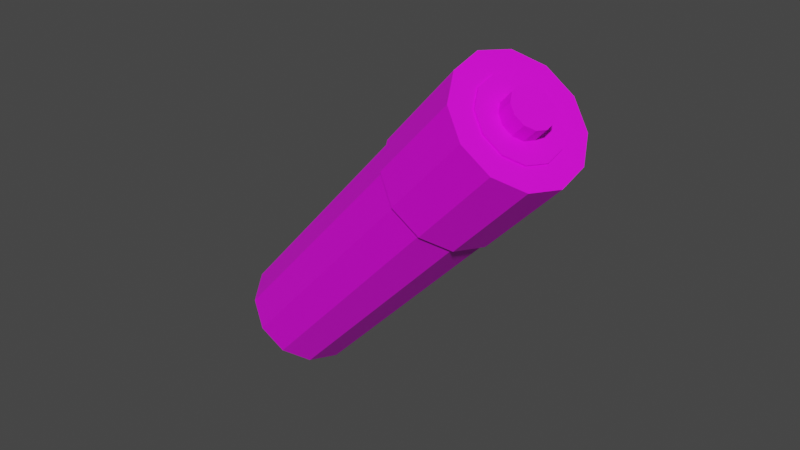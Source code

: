 # Source: battery.blend  (saved by Blender 2.82.7; exported with 4.5.12 LTS)
import bpy
from mathutils import Matrix  # noqa: F401  (used for matrix-valued properties, if any)

bpy.ops.wm.read_factory_settings(use_empty=True)
scene = bpy.context.scene
scene.name = 'Scene'

# ---- collections
col_collection = bpy.data.collections.new('Collection'); scene.collection.children.link(col_collection)

# ---- images (referenced by path relative to the original .blend; pixels are not part of the script)
import os
ASSET_DIR = os.environ.get("B2B_ASSET_DIR", "")  # directory of the original .blend (textures are referenced by path, not embedded)
HERE = os.path.dirname(os.path.abspath(__file__))  # packed textures are extracted next to this script under _unpacked/

def load_image(name, relpath, width, height, colorspace="sRGB"):
    """Load a texture the original file referenced (path relative to the .blend, or extracted next to this script)."""
    p = next((c for c in (os.path.join(HERE, relpath), os.path.join(ASSET_DIR, relpath)) if relpath and os.path.exists(c)), "")
    if p:
        img = bpy.data.images.load(p, check_existing=True)
        img.name = name
    else:  # same state as the original file: an image datablock whose file is absent (Cycles renders it pink)
        img = bpy.data.images.new(name, width, height)
        img.source = "FILE"
        img.filepath = "//" + (relpath or name)
    img.colorspace_settings.name = colorspace
    return img
img_palatte_png = load_image('palatte.png', 'palatte.png', 1024, 1024, 'sRGB')

# ---- materials (node trees are filled in below, after node groups)
mat_material_001 = bpy.data.materials.new('Material.001')
mat_material_001.use_transparent_shadow = False

# ---- material node trees
mat_material_001.use_nodes = True; mat_material_001.node_tree.nodes.clear()
_N = mat_material_001.node_tree.nodes; _L = mat_material_001.node_tree.links
n0 = _N.new('ShaderNodeOutputMaterial'); n0.name = 'Material Output'; n0.location = (300, 300)
n1 = _N.new('ShaderNodeBsdfPrincipled'); n1.name = 'Principled BSDF'; n1.location = (10, 300)
n1.distribution = 'GGX'
n1.subsurface_method = 'BURLEY'
n1.inputs[3].default_value = 1.45
n1.inputs[27].default_value = (0.0, 0.0, 0.0, 1.0)
n1.inputs[28].default_value = 1.0
n2 = _N.new('ShaderNodeTexImage'); n2.name = 'Image Texture'; n2.location = (-524, 46)
n2.image = img_palatte_png
n2.interpolation = 'Closest'
_L.new(n1.outputs[0], n0.inputs[0])
_L.new(n2.outputs[0], n1.inputs[0])
n0.is_active_output = True

# ---- world
world_world = bpy.data.worlds.new('World'); scene.world = world_world
world_world.use_nodes = True; world_world.node_tree.nodes.clear()
_N = world_world.node_tree.nodes; _L = world_world.node_tree.links
n0 = _N.new('ShaderNodeOutputWorld'); n0.name = 'World Output'; n0.location = (300, 300)
n1 = _N.new('ShaderNodeBackground'); n1.name = 'Background'; n1.location = (10, 300)
n1.inputs[0].default_value = (0.05088, 0.05088, 0.05088, 1.0)
_L.new(n1.outputs[0], n0.inputs[0])
n0.is_active_output = True
world_world.color = (0.05088, 0.05088, 0.05088)
world_world.use_sun_shadow = False
world_world.sun_shadow_jitter_overblur = 0.0

# ---- meshes
me_cylinder = bpy.data.meshes.new('Cylinder')
me_cylinder.from_pydata([(2.683e-09, 0.02682, -0.0729), (3.723e-09, 0.01336, 0.07026), (0.01341, 0.02323, -0.0729), (0.006679, 0.01157, 0.07026), (0.02323, 0.01341, -0.0729), (0.01157, 0.006679, 0.07026), (0.02682, -4.846e-09, -0.0729), (0.01336, -8.585e-09, 0.07026), (0.02323, -0.01341, -0.0729), (0.01157, -0.006679, 0.07026), (0.01341, -0.02323, -0.0729), (0.006679, -0.01157, 0.07026), (6.689e-09, -0.02682, -0.0729), (6.478e-09, -0.01336, 0.07026), (-0.01341, -0.02323, -0.0729), (-0.006679, -0.01157, 0.07026), (-0.02323, -0.01341, -0.0729), (-0.01157, -0.006679, 0.07026), (-0.02682, -1.311e-08, -0.0729), (-0.01336, -9.372e-09, 0.07026), (-0.02323, 0.01341, -0.0729), (-0.01157, 0.006679, 0.07026), (-0.01341, 0.02323, -0.0729), (-0.006679, 0.01157, 0.07026), (1.033e-09, 0.04019, -0.0729), (0.0201, 0.03481, -0.0729), (1.033e-09, 0.04019, 0.07026), (0.03481, 0.0201, -0.0729), (0.04019, -3.087e-10, -0.0729), (0.03481, -0.0201, -0.0729), (0.0201, -0.03481, -0.0729), (7.102e-09, -0.04019, -0.0729), (-0.0201, -0.03481, -0.0729), (-0.0201, -0.03481, 0.07026), (-0.03481, -0.0201, -0.0729), (-0.04019, -1.724e-08, -0.0729), (-0.03481, 0.0201, -0.0729), (-0.0201, 0.03481, -0.0729), (7.102e-09, -0.04019, 0.03172), (-0.03481, -0.0201, 0.03172), (-0.04019, -1.724e-08, 0.03172), (0.0201, 0.03481, 0.07026), (1.033e-09, 0.04019, 0.03172), (0.0201, -0.03481, 0.07026), (-0.04019, -1.724e-08, 0.07026), (0.03481, 0.0201, 0.03172), (0.03481, -0.0201, 0.03172), (-0.0201, -0.03481, 0.03172), (-0.0201, 0.03481, 0.03172), (0.03481, 0.0201, 0.07026), (0.04019, -3.087e-10, 0.07026), (0.03481, -0.0201, 0.07026), (7.102e-09, -0.04019, 0.07026), (-0.03481, -0.0201, 0.07026), (-0.03481, 0.0201, 0.07026), (-0.0201, 0.03481, 0.07026), (0.0201, 0.03481, 0.03172), (0.04019, -3.087e-10, 0.03172), (0.0201, -0.03481, 0.03172), (-0.03481, 0.0201, 0.03172), (0.02085, 0.03611, 0.07026), (8.402e-10, 0.0417, 0.07026), (8.402e-10, 0.0417, 0.03172), (0.03611, 0.02085, 0.07026), (0.0417, 1.953e-10, 0.07026), (0.03611, -0.02085, 0.07026), (0.02085, -0.03611, 0.07026), (7.146e-09, -0.0417, 0.07026), (-0.02085, -0.03611, 0.07026), (-0.03611, -0.02085, 0.07026), (-0.0417, -1.77e-08, 0.07026), (-0.03611, 0.02085, 0.07026), (-0.02085, 0.03611, 0.07026), (0.02085, 0.03611, 0.03172), (0.03611, 0.02085, 0.03172), (0.0417, 1.953e-10, 0.03172), (0.03611, -0.02085, 0.03172), (0.02085, -0.03611, 0.03172), (7.146e-09, -0.0417, 0.03172), (-0.02085, -0.03611, 0.03172), (-0.03611, -0.02085, 0.03172), (-0.0417, -1.77e-08, 0.03172), (-0.03611, 0.02085, 0.03172), (-0.02085, 0.03611, 0.03172), (0.01341, 0.02323, 0.07026), (2.477e-09, 0.02682, 0.07026), (0.02323, 0.01341, 0.07026), (0.02682, -4.846e-09, 0.07026), (0.02323, -0.01341, 0.07026), (0.01341, -0.02323, 0.07026), (7.102e-09, -0.02682, 0.07026), (-0.01341, -0.02323, 0.07026), (-0.02323, -0.01341, 0.07026), (-0.02682, -1.332e-08, 0.07026), (-0.02323, 0.01341, 0.07026), (-0.01341, 0.02323, 0.07026), (0.006679, 0.01157, 0.07667), (4.443e-09, 0.01336, 0.07667), (0.01157, 0.006679, 0.07667), (0.01336, -8.585e-09, 0.07667), (0.01157, -0.006679, 0.07667), (0.006679, -0.01157, 0.07667), (7.199e-09, -0.01336, 0.07667), (-0.006679, -0.01157, 0.07667), (-0.01157, -0.006679, 0.07667), (-0.01336, -9.372e-09, 0.07667), (-0.01157, 0.006679, 0.07667), (-0.006679, 0.01157, 0.07667), (2.683e-09, 0.02682, -0.0729), (0.01341, 0.02323, -0.0729), (0.02323, 0.01341, -0.0729), (0.02682, -4.846e-09, -0.0729), (0.02323, -0.01341, -0.0729), (0.01341, -0.02323, -0.0729), (6.689e-09, -0.02682, -0.0729), (-0.01341, -0.02323, -0.0729), (-0.02323, -0.01341, -0.0729), (-0.02682, -1.311e-08, -0.0729), (-0.02323, 0.01341, -0.0729), (-0.01341, 0.02323, -0.0729), (2.683e-09, 0.02682, -0.0729), (0.01341, 0.02323, -0.0729), (0.02323, 0.01341, -0.0729), (0.02682, -4.846e-09, -0.0729), (0.02323, -0.01341, -0.0729), (0.01341, -0.02323, -0.0729), (6.689e-09, -0.02682, -0.0729), (-0.01341, -0.02323, -0.0729), (-0.02323, -0.01341, -0.0729), (-0.02682, -1.311e-08, -0.0729), (-0.02323, 0.01341, -0.0729), (-0.01341, 0.02323, -0.0729), (2.752e-09, 0.02682, -0.07376), (0.01341, 0.02323, -0.07376), (0.02323, 0.01341, -0.07376), (0.02682, -4.846e-09, -0.07376), (0.02323, -0.01341, -0.07376), (0.01341, -0.02323, -0.07376), (6.759e-09, -0.02682, -0.07376), (-0.01341, -0.02323, -0.07376), (-0.02323, -0.01341, -0.07376), (-0.02682, -1.311e-08, -0.07376), (-0.02323, 0.01341, -0.07376), (-0.01341, 0.02323, -0.07376), (0.01341, 0.02323, 0.07088), (2.477e-09, 0.02682, 0.07088), (0.02323, 0.01341, 0.07088), (0.02682, -4.846e-09, 0.07088), (0.02323, -0.01341, 0.07088), (0.01341, -0.02323, 0.07088), (7.102e-09, -0.02682, 0.07088), (-0.01341, -0.02323, 0.07088), (-0.02323, -0.01341, 0.07088), (-0.02682, -1.332e-08, 0.07088), (-0.02323, 0.01341, 0.07088), (-0.01341, 0.02323, 0.07088), (0.006679, 0.01157, 0.07088), (3.723e-09, 0.01336, 0.07088), (0.01157, 0.006679, 0.07088), (0.01336, -8.585e-09, 0.07088), (0.01157, -0.006679, 0.07088), (0.006679, -0.01157, 0.07088), (6.478e-09, -0.01336, 0.07088), (-0.006679, -0.01157, 0.07088), (-0.01157, -0.006679, 0.07088), (-0.01336, -9.372e-09, 0.07088), (-0.01157, 0.006679, 0.07088), (-0.006679, 0.01157, 0.07088)], [], [(3, 1, 97, 96), (4, 6, 111, 110), (2, 0, 24, 25), (85, 84, 41, 26), (4, 2, 25, 27), (84, 86, 49, 41), (6, 4, 27, 28), (86, 87, 50, 49), (8, 6, 28, 29), (87, 88, 51, 50), (10, 8, 29, 30), (88, 89, 43, 51), (12, 10, 30, 31), (89, 90, 52, 43), (14, 12, 31, 32), (90, 91, 33, 52), (16, 14, 32, 34), (91, 92, 53, 33), (18, 16, 34, 35), (92, 93, 44, 53), (20, 18, 35, 36), (93, 94, 54, 44), (22, 20, 36, 37), (94, 95, 55, 54), (0, 22, 37, 24), (95, 85, 26, 55), (37, 48, 42, 24), (36, 59, 48, 37), (35, 40, 59, 36), (34, 39, 40, 35), (32, 47, 39, 34), (31, 38, 47, 32), (30, 58, 38, 31), (29, 46, 58, 30), (28, 57, 46, 29), (27, 45, 57, 28), (25, 56, 45, 27), (24, 42, 56, 25), (50, 51, 65, 64), (59, 40, 81, 82), (54, 55, 72, 71), (57, 45, 74, 75), (49, 50, 64, 63), (48, 59, 82, 83), (44, 54, 71, 70), (46, 57, 75, 76), (41, 49, 63, 60), (42, 48, 83, 62), (53, 44, 70, 69), (58, 46, 76, 77), (62, 61, 60, 73), (73, 60, 63, 74), (74, 63, 64, 75), (75, 64, 65, 76), (76, 65, 66, 77), (77, 66, 67, 78), (78, 67, 68, 79), (79, 68, 69, 80), (80, 69, 70, 81), (81, 70, 71, 82), (82, 71, 72, 83), (83, 72, 61, 62), (45, 56, 73, 74), (55, 26, 61, 72), (40, 39, 80, 81), (51, 43, 66, 65), (56, 42, 62, 73), (39, 47, 79, 80), (43, 52, 67, 66), (47, 38, 78, 79), (52, 33, 68, 67), (26, 41, 60, 61), (38, 58, 77, 78), (33, 53, 69, 68), (19, 21, 166, 165), (93, 92, 152, 153), (3, 5, 158, 156), (17, 19, 165, 164), (89, 88, 148, 149), (1, 3, 156, 157), (84, 85, 145, 144), (85, 95, 155, 145), (15, 17, 164, 163), (92, 91, 151, 152), (13, 15, 163, 162), (88, 87, 147, 148), (96, 97, 107, 106, 105, 104, 103, 102, 101, 100, 99, 98), (17, 15, 103, 104), (11, 9, 100, 101), (1, 23, 107, 97), (5, 3, 96, 98), (19, 17, 104, 105), (13, 11, 101, 102), (7, 5, 98, 99), (21, 19, 105, 106), (15, 13, 102, 103), (9, 7, 99, 100), (23, 21, 106, 107), (110, 111, 123, 122), (18, 20, 118, 117), (8, 10, 113, 112), (22, 0, 108, 119), (12, 14, 115, 114), (2, 4, 110, 109), (16, 18, 117, 116), (6, 8, 112, 111), (20, 22, 119, 118), (10, 12, 114, 113), (0, 2, 109, 108), (14, 16, 116, 115), (122, 123, 135, 134), (117, 118, 130, 129), (114, 115, 127, 126), (111, 112, 124, 123), (118, 119, 131, 130), (108, 109, 121, 120), (115, 116, 128, 127), (112, 113, 125, 124), (119, 108, 120, 131), (109, 110, 122, 121), (116, 117, 129, 128), (113, 114, 126, 125), (132, 133, 134, 135, 136, 137, 138, 139, 140, 141, 142, 143), (129, 130, 142, 141), (126, 127, 139, 138), (123, 124, 136, 135), (130, 131, 143, 142), (120, 121, 133, 132), (127, 128, 140, 139), (124, 125, 137, 136), (131, 120, 132, 143), (121, 122, 134, 133), (128, 129, 141, 140), (125, 126, 138, 137), (157, 156, 144, 145), (156, 158, 146, 144), (158, 159, 147, 146), (159, 160, 148, 147), (160, 161, 149, 148), (161, 162, 150, 149), (162, 163, 151, 150), (163, 164, 152, 151), (164, 165, 153, 152), (165, 166, 154, 153), (166, 167, 155, 154), (167, 157, 145, 155), (86, 84, 144, 146), (5, 7, 159, 158), (90, 89, 149, 150), (21, 23, 167, 166), (7, 9, 160, 159), (94, 93, 153, 154), (23, 1, 157, 167), (87, 86, 146, 147), (9, 11, 161, 160), (91, 90, 150, 151), (11, 13, 162, 161), (95, 94, 154, 155)])
_uv = me_cylinder.uv_layers.new(name='UVMap')
_uv.uv.foreach_set('vector', [0.05214, 0.04729, 0.05214, 0.04729, 0.05214, 0.04729, 0.05214, 0.04729, 0.8224, 0.9406, 0.8224, 0.9406, 0.8224, 0.9406, 0.8224, 0.9406, 0.8224, 0.9406, 0.8224, 0.9406, 0.8224, 0.9406, 0.8224, 0.9406, 0.3154, 0.5542, 0.3154, 0.5542, 0.3154, 0.5542, 0.3154, 0.5542, 0.8224, 0.9406, 0.8224, 0.9406, 0.8224, 0.9406, 0.8224, 0.9406, 0.3154, 0.5542, 0.3154, 0.5542, 0.3154, 0.5542, 0.3154, 0.5542, 0.8224, 0.9406, 0.8224, 0.9406, 0.8224, 0.9406, 0.8224, 0.9406, 0.3154, 0.5542, 0.3154, 0.5542, 0.3154, 0.5542, 0.3154, 0.5542, 0.8224, 0.9406, 0.8224, 0.9406, 0.8224, 0.9406, 0.8224, 0.9406, 0.3154, 0.5542, 0.3154, 0.5542, 0.3154, 0.5542, 0.3154, 0.5542, 0.8224, 0.9406, 0.8224, 0.9406, 0.8224, 0.9406, 0.8224, 0.9406, 0.3154, 0.5542, 0.3154, 0.5542, 0.3154, 0.5542, 0.3154, 0.5542, 0.8224, 0.9406, 0.8224, 0.9406, 0.8224, 0.9406, 0.8224, 0.9406, 0.3154, 0.5542, 0.3154, 0.5542, 0.3154, 0.5542, 0.3154, 0.5542, 0.8224, 0.9406, 0.8224, 0.9406, 0.8224, 0.9406, 0.8224, 0.9406, 0.3154, 0.5542, 0.3154, 0.5542, 0.3154, 0.5542, 0.3154, 0.5542, 0.8224, 0.9406, 0.8224, 0.9406, 0.8224, 0.9406, 0.8224, 0.9406, 0.3154, 0.5542, 0.3154, 0.5542, 0.3154, 0.5542, 0.3154, 0.5542, 0.8224, 0.9406, 0.8224, 0.9406, 0.8224, 0.9406, 0.8224, 0.9406, 0.3154, 0.5542, 0.3154, 0.5542, 0.3154, 0.5542, 0.3154, 0.5542, 0.8224, 0.9406, 0.8224, 0.9406, 0.8224, 0.9406, 0.8224, 0.9406, 0.3154, 0.5542, 0.3154, 0.5542, 0.3154, 0.5542, 0.3154, 0.5542, 0.8224, 0.9406, 0.8224, 0.9406, 0.8224, 0.9406, 0.8224, 0.9406, 0.3154, 0.5542, 0.3154, 0.5542, 0.3154, 0.5542, 0.3154, 0.5542, 0.8224, 0.9406, 0.8224, 0.9406, 0.8224, 0.9406, 0.8224, 0.9406, 0.3154, 0.5542, 0.3154, 0.5542, 0.3154, 0.5542, 0.3154, 0.5542, 0.8224, 0.9406, 0.8224, 0.9406, 0.8224, 0.9406, 0.8224, 0.9406, 0.8224, 0.9406, 0.8224, 0.9406, 0.8224, 0.9406, 0.8224, 0.9406, 0.8224, 0.9406, 0.8224, 0.9406, 0.8224, 0.9406, 0.8224, 0.9406, 0.8224, 0.9406, 0.8224, 0.9406, 0.8224, 0.9406, 0.8224, 0.9406, 0.8224, 0.9406, 0.8224, 0.9406, 0.8224, 0.9406, 0.8224, 0.9406, 0.8224, 0.9406, 0.8224, 0.9406, 0.8224, 0.9406, 0.8224, 0.9406, 0.8224, 0.9406, 0.8224, 0.9406, 0.8224, 0.9406, 0.8224, 0.9406, 0.8224, 0.9406, 0.8224, 0.9406, 0.8224, 0.9406, 0.8224, 0.9406, 0.8224, 0.9406, 0.8224, 0.9406, 0.8224, 0.9406, 0.8224, 0.9406, 0.8224, 0.9406, 0.8224, 0.9406, 0.8224, 0.9406, 0.8224, 0.9406, 0.8224, 0.9406, 0.8224, 0.9406, 0.8224, 0.9406, 0.8224, 0.9406, 0.8224, 0.9406, 0.8224, 0.9406, 0.8224, 0.9406, 0.8224, 0.9406, 0.3154, 0.5542, 0.3154, 0.5542, 0.3154, 0.5542, 0.3154, 0.5542, 0.3154, 0.5542, 0.3154, 0.5542, 0.3154, 0.5542, 0.3154, 0.5542, 0.3154, 0.5542, 0.3154, 0.5542, 0.3154, 0.5542, 0.3154, 0.5542, 0.3154, 0.5542, 0.3154, 0.5542, 0.3154, 0.5542, 0.3154, 0.5542, 0.3154, 0.5542, 0.3154, 0.5542, 0.3154, 0.5542, 0.3154, 0.5542, 0.3154, 0.5542, 0.3154, 0.5542, 0.3154, 0.5542, 0.3154, 0.5542, 0.3154, 0.5542, 0.3154, 0.5542, 0.3154, 0.5542, 0.3154, 0.5542, 0.3154, 0.5542, 0.3154, 0.5542, 0.3154, 0.5542, 0.3154, 0.5542, 0.3154, 0.5542, 0.3154, 0.5542, 0.3154, 0.5542, 0.3154, 0.5542, 0.3154, 0.5542, 0.3154, 0.5542, 0.3154, 0.5542, 0.3154, 0.5542, 0.3154, 0.5542, 0.3154, 0.5542, 0.3154, 0.5542, 0.3154, 0.5542, 0.3154, 0.5542, 0.3154, 0.5542, 0.3154, 0.5542, 0.3154, 0.5542, 0.3154, 0.5542, 0.3154, 0.5542, 0.3154, 0.5542, 0.3154, 0.5542, 0.3154, 0.5542, 0.3154, 0.5542, 0.3154, 0.5542, 0.3154, 0.5542, 0.3154, 0.5542, 0.3154, 0.5542, 0.3154, 0.5542, 0.3154, 0.5542, 0.3154, 0.5542, 0.3154, 0.5542, 0.3154, 0.5542, 0.3154, 0.5542, 0.3154, 0.5542, 0.3154, 0.5542, 0.3154, 0.5542, 0.3154, 0.5542, 0.3154, 0.5542, 0.3154, 0.5542, 0.3154, 0.5542, 0.3154, 0.5542, 0.3154, 0.5542, 0.3154, 0.5542, 0.3154, 0.5542, 0.3154, 0.5542, 0.3154, 0.5542, 0.3154, 0.5542, 0.3154, 0.5542, 0.3154, 0.5542, 0.3154, 0.5542, 0.3154, 0.5542, 0.3154, 0.5542, 0.3154, 0.5542, 0.3154, 0.5542, 0.3154, 0.5542, 0.3154, 0.5542, 0.3154, 0.5542, 0.3154, 0.5542, 0.3154, 0.5542, 0.3154, 0.5542, 0.3154, 0.5542, 0.3154, 0.5542, 0.3154, 0.5542, 0.3154, 0.5542, 0.3154, 0.5542, 0.3154, 0.5542, 0.3154, 0.5542, 0.3154, 0.5542, 0.3154, 0.5542, 0.3154, 0.5542, 0.3154, 0.5542, 0.3154, 0.5542, 0.3154, 0.5542, 0.3154, 0.5542, 0.3154, 0.5542, 0.3154, 0.5542, 0.3154, 0.5542, 0.3154, 0.5542, 0.3154, 0.5542, 0.3154, 0.5542, 0.3154, 0.5542, 0.3154, 0.5542, 0.3154, 0.5542, 0.3154, 0.5542, 0.3154, 0.5542, 0.3154, 0.5542, 0.3154, 0.5542, 0.3154, 0.5542, 0.3154, 0.5542, 0.3154, 0.5542, 0.3154, 0.5542, 0.3154, 0.5542, 0.3154, 0.5542, 0.3154, 0.5542, 0.3154, 0.5542, 0.3154, 0.5542, 0.3154, 0.5542, 0.3154, 0.5542, 0.3154, 0.5542, 0.3154, 0.5542, 0.3154, 0.5542, 0.3154, 0.5542, 0.3154, 0.5542, 0.3154, 0.5542, 0.3154, 0.5542, 0.3154, 0.5542, 0.3154, 0.5542, 0.3154, 0.5542, 0.3154, 0.5542, 0.3154, 0.5542, 0.3154, 0.5542, 0.3154, 0.5542, 0.3154, 0.5542, 0.05214, 0.04729, 0.05214, 0.04729, 0.05214, 0.04729, 0.05214, 0.04729, 0.3154, 0.5542, 0.3154, 0.5542, 0.3154, 0.5542, 0.3154, 0.5542, 0.05214, 0.04729, 0.05214, 0.04729, 0.05214, 0.04729, 0.05214, 0.04729, 0.05214, 0.04729, 0.05214, 0.04729, 0.05214, 0.04729, 0.05214, 0.04729, 0.3154, 0.5542, 0.3154, 0.5542, 0.3154, 0.5542, 0.3154, 0.5542, 0.05214, 0.04729, 0.05214, 0.04729, 0.05214, 0.04729, 0.05214, 0.04729, 0.3154, 0.5542, 0.3154, 0.5542, 0.3154, 0.5542, 0.3154, 0.5542, 0.3154, 0.5542, 0.3154, 0.5542, 0.3154, 0.5542, 0.3154, 0.5542, 0.05214, 0.04729, 0.05214, 0.04729, 0.05214, 0.04729, 0.05214, 0.04729, 0.3154, 0.5542, 0.3154, 0.5542, 0.3154, 0.5542, 0.3154, 0.5542, 0.05214, 0.04729, 0.05214, 0.04729, 0.05214, 0.04729, 0.05214, 0.04729, 0.3154, 0.5542, 0.3154, 0.5542, 0.3154, 0.5542, 0.3154, 0.5542, 0.05214, 0.04729, 0.05214, 0.04729, 0.05214, 0.04729, 0.05214, 0.04729, 0.05214, 0.04729, 0.05214, 0.04729, 0.05214, 0.04729, 0.05214, 0.04729, 0.05214, 0.04729, 0.05214, 0.04729, 0.05214, 0.04729, 0.05214, 0.04729, 0.05214, 0.04729, 0.05214, 0.04729, 0.05214, 0.04729, 0.05214, 0.04729, 0.05214, 0.04729, 0.05214, 0.04729, 0.05214, 0.04729, 0.05214, 0.04729, 0.05214, 0.04729, 0.05214, 0.04729, 0.05214, 0.04729, 0.05214, 0.04729, 0.05214, 0.04729, 0.05214, 0.04729, 0.05214, 0.04729, 0.05214, 0.04729, 0.05214, 0.04729, 0.05214, 0.04729, 0.05214, 0.04729, 0.05214, 0.04729, 0.05214, 0.04729, 0.05214, 0.04729, 0.05214, 0.04729, 0.05214, 0.04729, 0.05214, 0.04729, 0.05214, 0.04729, 0.05214, 0.04729, 0.05214, 0.04729, 0.05214, 0.04729, 0.05214, 0.04729, 0.05214, 0.04729, 0.05214, 0.04729, 0.05214, 0.04729, 0.05214, 0.04729, 0.05214, 0.04729, 0.05214, 0.04729, 0.05214, 0.04729, 0.05214, 0.04729, 0.05214, 0.04729, 0.05214, 0.04729, 0.05214, 0.04729, 0.05214, 0.04729, 0.05214, 0.04729, 0.05214, 0.04729, 0.8224, 0.9406, 0.8224, 0.9406, 0.8224, 0.9406, 0.8224, 0.9406, 0.8224, 0.9406, 0.8224, 0.9406, 0.8224, 0.9406, 0.8224, 0.9406, 0.8224, 0.9406, 0.8224, 0.9406, 0.8224, 0.9406, 0.8224, 0.9406, 0.8224, 0.9406, 0.8224, 0.9406, 0.8224, 0.9406, 0.8224, 0.9406, 0.8224, 0.9406, 0.8224, 0.9406, 0.8224, 0.9406, 0.8224, 0.9406, 0.8224, 0.9406, 0.8224, 0.9406, 0.8224, 0.9406, 0.8224, 0.9406, 0.8224, 0.9406, 0.8224, 0.9406, 0.8224, 0.9406, 0.8224, 0.9406, 0.8224, 0.9406, 0.8224, 0.9406, 0.8224, 0.9406, 0.8224, 0.9406, 0.8224, 0.9406, 0.8224, 0.9406, 0.8224, 0.9406, 0.8224, 0.9406, 0.8224, 0.9406, 0.8224, 0.9406, 0.8224, 0.9406, 0.8224, 0.9406, 0.8224, 0.9406, 0.8224, 0.9406, 0.8224, 0.9406, 0.8224, 0.9406, 0.8224, 0.9406, 0.8224, 0.9406, 0.8224, 0.9406, 0.8224, 0.9406, 0.8224, 0.9406, 0.8224, 0.9406, 0.8224, 0.9406, 0.8224, 0.9406, 0.8224, 0.9406, 0.8224, 0.9406, 0.8224, 0.9406, 0.8224, 0.9406, 0.8224, 0.9406, 0.8224, 0.9406, 0.8224, 0.9406, 0.8224, 0.9406, 0.8224, 0.9406, 0.8224, 0.9406, 0.8224, 0.9406, 0.8224, 0.9406, 0.8224, 0.9406, 0.8224, 0.9406, 0.8224, 0.9406, 0.8224, 0.9406, 0.8224, 0.9406, 0.8224, 0.9406, 0.8224, 0.9406, 0.8224, 0.9406, 0.8224, 0.9406, 0.8224, 0.9406, 0.8224, 0.9406, 0.8224, 0.9406, 0.8224, 0.9406, 0.8224, 0.9406, 0.8224, 0.9406, 0.8224, 0.9406, 0.8224, 0.9406, 0.8224, 0.9406, 0.8224, 0.9406, 0.8224, 0.9406, 0.8224, 0.9406, 0.8224, 0.9406, 0.8224, 0.9406, 0.8224, 0.9406, 0.8224, 0.9406, 0.8224, 0.9406, 0.8224, 0.9406, 0.8224, 0.9406, 0.8224, 0.9406, 0.8224, 0.9406, 0.8224, 0.9406, 0.8224, 0.9406, 0.07675, 0.09405, 0.07675, 0.09405, 0.07675, 0.09405, 0.07675, 0.09405, 0.07675, 0.09405, 0.07675, 0.09405, 0.07675, 0.09405, 0.07675, 0.09405, 0.07675, 0.09405, 0.07675, 0.09405, 0.07675, 0.09405, 0.07675, 0.09405, 0.8224, 0.9406, 0.8224, 0.9406, 0.8224, 0.9406, 0.8224, 0.9406, 0.8224, 0.9406, 0.8224, 0.9406, 0.8224, 0.9406, 0.8224, 0.9406, 0.8224, 0.9406, 0.8224, 0.9406, 0.8224, 0.9406, 0.8224, 0.9406, 0.8224, 0.9406, 0.8224, 0.9406, 0.8224, 0.9406, 0.8224, 0.9406, 0.8224, 0.9406, 0.8224, 0.9406, 0.8224, 0.9406, 0.8224, 0.9406, 0.8224, 0.9406, 0.8224, 0.9406, 0.8224, 0.9406, 0.8224, 0.9406, 0.8224, 0.9406, 0.8224, 0.9406, 0.8224, 0.9406, 0.8224, 0.9406, 0.8224, 0.9406, 0.8224, 0.9406, 0.8224, 0.9406, 0.8224, 0.9406, 0.8224, 0.9406, 0.8224, 0.9406, 0.8224, 0.9406, 0.8224, 0.9406, 0.8224, 0.9406, 0.8224, 0.9406, 0.8224, 0.9406, 0.8224, 0.9406, 0.8224, 0.9406, 0.8224, 0.9406, 0.8224, 0.9406, 0.8224, 0.9406, 0.05214, 0.04729, 0.05214, 0.04729, 0.05214, 0.04729, 0.05214, 0.04729, 0.05214, 0.04729, 0.05214, 0.04729, 0.05214, 0.04729, 0.05214, 0.04729, 0.05214, 0.04729, 0.05214, 0.04729, 0.05214, 0.04729, 0.05214, 0.04729, 0.05214, 0.04729, 0.05214, 0.04729, 0.05214, 0.04729, 0.05214, 0.04729, 0.05214, 0.04729, 0.05214, 0.04729, 0.05214, 0.04729, 0.05214, 0.04729, 0.05214, 0.04729, 0.05214, 0.04729, 0.05214, 0.04729, 0.05214, 0.04729, 0.05214, 0.04729, 0.05214, 0.04729, 0.05214, 0.04729, 0.05214, 0.04729, 0.05214, 0.04729, 0.05214, 0.04729, 0.05214, 0.04729, 0.05214, 0.04729, 0.05214, 0.04729, 0.05214, 0.04729, 0.05214, 0.04729, 0.05214, 0.04729, 0.05214, 0.04729, 0.05214, 0.04729, 0.05214, 0.04729, 0.05214, 0.04729, 0.05214, 0.04729, 0.05214, 0.04729, 0.05214, 0.04729, 0.05214, 0.04729, 0.05214, 0.04729, 0.05214, 0.04729, 0.05214, 0.04729, 0.05214, 0.04729, 0.3154, 0.5542, 0.3154, 0.5542, 0.3154, 0.5542, 0.3154, 0.5542, 0.05214, 0.04729, 0.05214, 0.04729, 0.05214, 0.04729, 0.05214, 0.04729, 0.3154, 0.5542, 0.3154, 0.5542, 0.3154, 0.5542, 0.3154, 0.5542, 0.05214, 0.04729, 0.05214, 0.04729, 0.05214, 0.04729, 0.05214, 0.04729, 0.05214, 0.04729, 0.05214, 0.04729, 0.05214, 0.04729, 0.05214, 0.04729, 0.3154, 0.5542, 0.3154, 0.5542, 0.3154, 0.5542, 0.3154, 0.5542, 0.05214, 0.04729, 0.05214, 0.04729, 0.05214, 0.04729, 0.05214, 0.04729, 0.3154, 0.5542, 0.3154, 0.5542, 0.3154, 0.5542, 0.3154, 0.5542, 0.05214, 0.04729, 0.05214, 0.04729, 0.05214, 0.04729, 0.05214, 0.04729, 0.3154, 0.5542, 0.3154, 0.5542, 0.3154, 0.5542, 0.3154, 0.5542, 0.05214, 0.04729, 0.05214, 0.04729, 0.05214, 0.04729, 0.05214, 0.04729, 0.3154, 0.5542, 0.3154, 0.5542, 0.3154, 0.5542, 0.3154, 0.5542])
me_cylinder.materials.append(mat_material_001)
me_cylinder.use_remesh_fix_poles = True
me_cylinder.use_remesh_preserve_attributes = False
me_cylinder.use_mirror_vertex_groups = False
me_cylinder.update()
me_cylinder.normals_split_custom_set([tuple(v) for v in zip(*[iter([0.2588, 0.9659, 1.641e-07, 0.2588, 0.9659, 1.641e-07, 0.2588, 0.9659, 1.641e-07, 0.2588, 0.9659, 1.641e-07, 0.0, 0.0, 1.0, 0.0, 0.0, 1.0, 0.0, 0.0, 1.0, 0.0, 0.0, 1.0, 2.599e-07, 0.0, -1.0, 2.599e-07, 0.0, -1.0, 2.599e-07, 0.0, -1.0, 2.599e-07, 0.0, -1.0, 1.299e-07, 0.0, 1.0, 1.299e-07, 0.0, 1.0, 1.299e-07, 0.0, 1.0, 1.299e-07, 0.0, 1.0, 0.0, 0.0, -1.0, 0.0, 0.0, -1.0, 0.0, 0.0, -1.0, 0.0, 0.0, -1.0, 0.0, 0.0, 1.0, 0.0, 0.0, 1.0, 0.0, 0.0, 1.0, 0.0, 0.0, 1.0, 0.0, 0.0, -1.0, 0.0, 0.0, -1.0, 0.0, 0.0, -1.0, 0.0, 0.0, -1.0, -5.198e-07, 0.0, 1.0, -5.198e-07, 0.0, 1.0, -5.198e-07, 0.0, 1.0, -5.198e-07, 0.0, 1.0, 0.0, 0.0, -1.0, 0.0, 0.0, -1.0, 0.0, 0.0, -1.0, 0.0, 0.0, -1.0, 0.0, 0.0, 1.0, 0.0, 0.0, 1.0, 0.0, 0.0, 1.0, 0.0, 0.0, 1.0, 0.0, 0.0, -1.0, 0.0, 0.0, -1.0, 0.0, 0.0, -1.0, 0.0, 0.0, -1.0, 0.0, 0.0, 1.0, 0.0, 0.0, 1.0, 0.0, 0.0, 1.0, 0.0, 0.0, 1.0, 0.0, 0.0, -1.0, 0.0, 0.0, -1.0, 0.0, 0.0, -1.0, 0.0, 0.0, -1.0, 0.0, 0.0, 1.0, 0.0, 0.0, 1.0, 0.0, 0.0, 1.0, 0.0, 0.0, 1.0, 0.0, 0.0, -1.0, 0.0, 0.0, -1.0, 0.0, 0.0, -1.0, 0.0, 0.0, -1.0, -2.599e-07, 0.0, 1.0, -2.599e-07, 0.0, 1.0, -2.599e-07, 0.0, 1.0, -2.599e-07, 0.0, 1.0, 5.198e-07, 0.0, -1.0, 5.198e-07, 0.0, -1.0, 5.198e-07, 0.0, -1.0, 5.198e-07, 0.0, -1.0, 5.198e-07, 0.0, 1.0, 5.198e-07, 0.0, 1.0, 5.198e-07, 0.0, 1.0, 5.198e-07, 0.0, 1.0, 0.0, 0.0, -1.0, 0.0, 0.0, -1.0, 0.0, 0.0, -1.0, 0.0, 0.0, -1.0, 0.0, 0.0, 1.0, 0.0, 0.0, 1.0, 0.0, 0.0, 1.0, 0.0, 0.0, 1.0, 0.0, 0.0, -1.0, 0.0, 0.0, -1.0, 0.0, 0.0, -1.0, 0.0, 0.0, -1.0, 0.0, 0.0, 1.0, 0.0, 0.0, 1.0, 0.0, 0.0, 1.0, 0.0, 0.0, 1.0, 0.0, 0.0, -1.0, 0.0, 0.0, -1.0, 0.0, 0.0, -1.0, 0.0, 0.0, -1.0, 0.0, 0.0, 1.0, 0.0, 0.0, 1.0, 0.0, 0.0, 1.0, 0.0, 0.0, 1.0, 0.0, 0.0, -1.0, 0.0, 0.0, -1.0, 0.0, 0.0, -1.0, 0.0, 0.0, -1.0, 0.0, 0.0, 1.0, 0.0, 0.0, 1.0, 0.0, 0.0, 1.0, 0.0, 0.0, 1.0, -0.2588, 0.9659, 0.0, -0.2588, 0.9659, 0.0, -0.2588, 0.9659, 0.0, -0.2588, 0.9659, 0.0, -0.7071, 0.7071, 0.0, -0.7071, 0.7071, 0.0, -0.7071, 0.7071, 0.0, -0.7071, 0.7071, 0.0, -0.9659, 0.2588, 0.0, -0.9659, 0.2588, 0.0, -0.9659, 0.2588, 0.0, -0.9659, 0.2588, 0.0, -0.9659, -0.2588, 0.0, -0.9659, -0.2588, 0.0, -0.9659, -0.2588, 0.0, -0.9659, -0.2588, 0.0, -0.7071, -0.7071, 0.0, -0.7071, -0.7071, 0.0, -0.7071, -0.7071, 0.0, -0.7071, -0.7071, 0.0, -0.2588, -0.9659, 0.0, -0.2588, -0.9659, 0.0, -0.2588, -0.9659, 0.0, -0.2588, -0.9659, 0.0, 0.2588, -0.9659, 0.0, 0.2588, -0.9659, 0.0, 0.2588, -0.9659, 0.0, 0.2588, -0.9659, 0.0, 0.7071, -0.7071, 0.0, 0.7071, -0.7071, 0.0, 0.7071, -0.7071, 0.0, 0.7071, -0.7071, 0.0, 0.9659, -0.2588, 0.0, 0.9659, -0.2588, 0.0, 0.9659, -0.2588, 0.0, 0.9659, -0.2588, 0.0, 0.9659, 0.2588, 0.0, 0.9659, 0.2588, 0.0, 0.9659, 0.2588, 0.0, 0.9659, 0.2588, 0.0, 0.7071, 0.7071, 0.0, 0.7071, 0.7071, 0.0, 0.7071, 0.7071, 0.0, 0.7071, 0.7071, 0.0, 0.2588, 0.9659, 0.0, 0.2588, 0.9659, 0.0, 0.2588, 0.9659, 0.0, 0.2588, 0.9659, 0.0, 0.0, 0.0, 1.0, 0.0, 0.0, 1.0, 0.0, 0.0, 1.0, 0.0, 0.0, 1.0, -1.884e-06, 0.0, -1.0, -1.884e-06, 0.0, -1.0, -1.884e-06, 0.0, -1.0, -1.884e-06, 0.0, -1.0, 0.0, 0.0, 1.0, 0.0, 0.0, 1.0, 0.0, 0.0, 1.0, 0.0, 0.0, 1.0, 0.0, 0.0, -1.0, 0.0, 0.0, -1.0, 0.0, 0.0, -1.0, 0.0, 0.0, -1.0, 0.0, 0.0, 1.0, 0.0, 0.0, 1.0, 0.0, 0.0, 1.0, 0.0, 0.0, 1.0, 0.0, 0.0, -1.0, 0.0, 0.0, -1.0, 0.0, 0.0, -1.0, 0.0, 0.0, -1.0, 3.767e-06, 0.0, 1.0, 3.767e-06, 0.0, 1.0, 3.767e-06, 0.0, 1.0, 3.767e-06, 0.0, 1.0, 0.0, 0.0, -1.0, 0.0, 0.0, -1.0, 0.0, 0.0, -1.0, 0.0, 0.0, -1.0, 0.0, 0.0, 1.0, 0.0, 0.0, 1.0, 0.0, 0.0, 1.0, 0.0, 0.0, 1.0, 0.0, 0.0, -1.0, 0.0, 0.0, -1.0, 0.0, 0.0, -1.0, 0.0, 0.0, -1.0, -3.767e-06, 0.0, 1.0, -3.767e-06, 0.0, 1.0, -3.767e-06, 0.0, 1.0, -3.767e-06, 0.0, 1.0, -9.418e-07, 0.0, -1.0, -9.418e-07, 0.0, -1.0, -9.418e-07, 0.0, -1.0, -9.418e-07, 0.0, -1.0, 0.2588, 0.9659, 0.0, 0.2588, 0.9659, 0.0, 0.2588, 0.9659, 0.0, 0.2588, 0.9659, 0.0, 0.7071, 0.7071, 0.0, 0.7071, 0.7071, 0.0, 0.7071, 0.7071, 0.0, 0.7071, 0.7071, 0.0, 0.9659, 0.2588, 0.0, 0.9659, 0.2588, 0.0, 0.9659, 0.2588, 0.0, 0.9659, 0.2588, 0.0, 0.9659, -0.2588, 0.0, 0.9659, -0.2588, 0.0, 0.9659, -0.2588, 0.0, 0.9659, -0.2588, 0.0, 0.7071, -0.7071, 0.0, 0.7071, -0.7071, 0.0, 0.7071, -0.7071, 0.0, 0.7071, -0.7071, 0.0, 0.2588, -0.9659, 0.0, 0.2588, -0.9659, 0.0, 0.2588, -0.9659, 0.0, 0.2588, -0.9659, 0.0, -0.2588, -0.9659, 0.0, -0.2588, -0.9659, 0.0, -0.2588, -0.9659, 0.0, -0.2588, -0.9659, 0.0, -0.7071, -0.7071, 0.0, -0.7071, -0.7071, 0.0, -0.7071, -0.7071, 0.0, -0.7071, -0.7071, 0.0, -0.9659, -0.2588, 0.0, -0.9659, -0.2588, 0.0, -0.9659, -0.2588, 0.0, -0.9659, -0.2588, 0.0, -0.9659, 0.2588, 0.0, -0.9659, 0.2588, 0.0, -0.9659, 0.2588, 0.0, -0.9659, 0.2588, 0.0, -0.7071, 0.7071, 0.0, -0.7071, 0.7071, 0.0, -0.7071, 0.7071, 0.0, -0.7071, 0.7071, 0.0, -0.2588, 0.9659, 0.0, -0.2588, 0.9659, 0.0, -0.2588, 0.9659, 0.0, -0.2588, 0.9659, 0.0, 0.0, 0.0, -1.0, 0.0, 0.0, -1.0, 0.0, 0.0, -1.0, 0.0, 0.0, -1.0, 0.0, 0.0, 1.0, 0.0, 0.0, 1.0, 0.0, 0.0, 1.0, 0.0, 0.0, 1.0, 1.884e-06, 0.0, -1.0, 1.884e-06, 0.0, -1.0, 1.884e-06, 0.0, -1.0, 1.884e-06, 0.0, -1.0, 0.0, 0.0, 1.0, 0.0, 0.0, 1.0, 0.0, 0.0, 1.0, 0.0, 0.0, 1.0, 0.0, 0.0, -1.0, 0.0, 0.0, -1.0, 0.0, 0.0, -1.0, 0.0, 0.0, -1.0, 9.418e-07, 0.0, -1.0, 9.418e-07, 0.0, -1.0, 9.418e-07, 0.0, -1.0, 9.418e-07, 0.0, -1.0, 0.0, 0.0, 1.0, 0.0, 0.0, 1.0, 0.0, 0.0, 1.0, 0.0, 0.0, 1.0, 0.0, 0.0, -1.0, 0.0, 0.0, -1.0, 0.0, 0.0, -1.0, 0.0, 0.0, -1.0, 0.0, 0.0, 1.0, 0.0, 0.0, 1.0, 0.0, 0.0, 1.0, 0.0, 0.0, 1.0, -9.418e-07, 0.0, 1.0, -9.418e-07, 0.0, 1.0, -9.418e-07, 0.0, 1.0, -9.418e-07, 0.0, 1.0, 4.709e-07, 0.0, -1.0, 4.709e-07, 0.0, -1.0, 4.709e-07, 0.0, -1.0, 4.709e-07, 0.0, -1.0, 0.0, 0.0, 1.0, 0.0, 0.0, 1.0, 0.0, 0.0, 1.0, 0.0, 0.0, 1.0, 0.9659, -0.2588, 0.0, 0.9659, -0.2588, 0.0, 0.9659, -0.2588, 0.0, 0.9659, -0.2588, 0.0, -0.9659, -0.2588, 0.0, -0.9659, -0.2588, 0.0, -0.9659, -0.2588, 0.0, -0.9659, -0.2588, 0.0, -0.7071, -0.7071, 0.0, -0.7071, -0.7071, 0.0, -0.7071, -0.7071, 0.0, -0.7071, -0.7071, 0.0, 0.9659, 0.2588, 0.0, 0.9659, 0.2588, 0.0, 0.9659, 0.2588, 0.0, 0.9659, 0.2588, 0.0, 0.7071, -0.7071, 0.0, 0.7071, -0.7071, 0.0, 0.7071, -0.7071, 0.0, 0.7071, -0.7071, 0.0, -0.2588, -0.9659, 0.0, -0.2588, -0.9659, 0.0, -0.2588, -0.9659, 0.0, -0.2588, -0.9659, 0.0, 0.2588, 0.9659, 0.0, 0.2588, 0.9659, 0.0, 0.2588, 0.9659, 0.0, 0.2588, 0.9659, 0.0, -0.2588, 0.9659, 0.0, -0.2588, 0.9659, 0.0, -0.2588, 0.9659, 0.0, -0.2588, 0.9659, 0.0, 0.7071, 0.7071, 0.0, 0.7071, 0.7071, 0.0, 0.7071, 0.7071, 0.0, 0.7071, 0.7071, 0.0, -0.7071, -0.7071, 0.0, -0.7071, -0.7071, 0.0, -0.7071, -0.7071, 0.0, -0.7071, -0.7071, 0.0, 0.2588, 0.9659, 0.0, 0.2588, 0.9659, 0.0, 0.2588, 0.9659, 0.0, 0.2588, 0.9659, 0.0, 0.9659, -0.2588, 0.0, 0.9659, -0.2588, 0.0, 0.9659, -0.2588, 0.0, 0.9659, -0.2588, 0.0, -1.087e-07, 0.0, 1.0, -1.087e-07, 0.0, 1.0, -1.087e-07, 0.0, 1.0, -1.087e-07, 0.0, 1.0, -1.087e-07, 0.0, 1.0, -1.087e-07, 0.0, 1.0, -1.087e-07, 0.0, 1.0, -1.087e-07, 0.0, 1.0, -1.087e-07, 0.0, 1.0, -1.087e-07, 0.0, 1.0, -1.087e-07, 0.0, 1.0, -1.087e-07, 0.0, 1.0, -0.7071, -0.7071, 1.641e-07, -0.7071, -0.7071, 1.641e-07, -0.7071, -0.7071, 1.641e-07, -0.7071, -0.7071, 1.641e-07, 0.7071, -0.7071, 0.0, 0.7071, -0.7071, 0.0, 0.7071, -0.7071, 0.0, 0.7071, -0.7071, 0.0, -0.2588, 0.9659, 0.0, -0.2588, 0.9659, 0.0, -0.2588, 0.9659, 0.0, -0.2588, 0.9659, 0.0, 0.7071, 0.7071, 0.0, 0.7071, 0.7071, 0.0, 0.7071, 0.7071, 0.0, 0.7071, 0.7071, 0.0, -0.9659, -0.2588, 2.052e-07, -0.9659, -0.2588, 2.052e-07, -0.9659, -0.2588, 2.052e-07, -0.9659, -0.2588, 2.052e-07, 0.2588, -0.9659, 0.0, 0.2588, -0.9659, 0.0, 0.2588, -0.9659, 0.0, 0.2588, -0.9659, 0.0, 0.9659, 0.2588, 0.0, 0.9659, 0.2588, 0.0, 0.9659, 0.2588, 0.0, 0.9659, 0.2588, 0.0, -0.9659, 0.2588, 0.0, -0.9659, 0.2588, 0.0, -0.9659, 0.2588, 0.0, -0.9659, 0.2588, 0.0, -0.2588, -0.9659, 0.0, -0.2588, -0.9659, 0.0, -0.2588, -0.9659, 0.0, -0.2588, -0.9659, 0.0, 0.9659, -0.2588, 0.0, 0.9659, -0.2588, 0.0, 0.9659, -0.2588, 0.0, 0.9659, -0.2588, 0.0, -0.7071, 0.7071, 8.206e-08, -0.7071, 0.7071, 8.206e-08, -0.7071, 0.7071, 8.206e-08, -0.7071, 0.7071, 8.206e-08, 0.0, 0.0, 1.0, 0.0, 0.0, 1.0, 0.0, 0.0, 1.0, 0.0, 0.0, 1.0, 0.0, 0.0, 1.0, 0.0, 0.0, 1.0, 0.0, 0.0, 1.0, 0.0, 0.0, 1.0, 0.0, 0.0, 1.0, 0.0, 0.0, 1.0, 0.0, 0.0, 1.0, 0.0, 0.0, 1.0, 0.0, 0.0, 1.0, 0.0, 0.0, 1.0, 0.0, 0.0, 1.0, 0.0, 0.0, 1.0, 0.0, 0.0, 1.0, 0.0, 0.0, 1.0, 0.0, 0.0, 1.0, 0.0, 0.0, 1.0, 0.0, 0.0, 1.0, 0.0, 0.0, 1.0, 0.0, 0.0, 1.0, 0.0, 0.0, 1.0, 0.0, 0.0, 1.0, 0.0, 0.0, 1.0, 0.0, 0.0, 1.0, 0.0, 0.0, 1.0, 0.0, 0.0, 1.0, 0.0, 0.0, 1.0, 0.0, 0.0, 1.0, 0.0, 0.0, 1.0, 0.0, 0.0, 1.0, 0.0, 0.0, 1.0, 0.0, 0.0, 1.0, 0.0, 0.0, 1.0, 0.0, 0.0, 1.0, 0.0, 0.0, 1.0, 0.0, 0.0, 1.0, 0.0, 0.0, 1.0, 0.0, 0.0, 1.0, 0.0, 0.0, 1.0, 0.0, 0.0, 1.0, 0.0, 0.0, 1.0, 0.0, 0.0, 1.0, 0.0, 0.0, 1.0, 0.0, 0.0, 1.0, 0.0, 0.0, 1.0, 0.9659, 0.2588, 0.0, 0.9659, 0.2588, 0.0, 0.9659, 0.2588, 0.0, 0.9659, 0.2588, 0.0, 0.0, 0.0, 1.0, 0.0, 0.0, 1.0, 0.0, 0.0, 1.0, 0.0, 0.0, 1.0, 0.0, 0.0, 1.0, 0.0, 0.0, 1.0, 0.0, 0.0, 1.0, 0.0, 0.0, 1.0, 0.0, 0.0, 1.0, 0.0, 0.0, 1.0, 0.0, 0.0, 1.0, 0.0, 0.0, 1.0, 0.0, 0.0, 1.0, 0.0, 0.0, 1.0, 0.0, 0.0, 1.0, 0.0, 0.0, 1.0, 0.0, 0.0, 1.0, 0.0, 0.0, 1.0, 0.0, 0.0, 1.0, 0.0, 0.0, 1.0, 0.0, 0.0, 1.0, 0.0, 0.0, 1.0, 0.0, 0.0, 1.0, 0.0, 0.0, 1.0, 0.0, 0.0, 1.0, 0.0, 0.0, 1.0, 0.0, 0.0, 1.0, 0.0, 0.0, 1.0, 0.0, 0.0, 1.0, 0.0, 0.0, 1.0, 0.0, 0.0, 1.0, 0.0, 0.0, 1.0, 0.0, 0.0, 1.0, 0.0, 0.0, 1.0, 0.0, 0.0, 1.0, 0.0, 0.0, 1.0, 0.0, 0.0, 1.0, 0.0, 0.0, 1.0, 0.0, 0.0, 1.0, 0.0, 0.0, 1.0, 0.0, 0.0, 1.0, 0.0, 0.0, 1.0, 0.0, 0.0, 1.0, 0.0, 0.0, 1.0, -2.157e-07, 0.0, -1.0, -2.157e-07, 0.0, -1.0, -2.157e-07, 0.0, -1.0, -2.157e-07, 0.0, -1.0, -2.157e-07, 0.0, -1.0, -2.157e-07, 0.0, -1.0, -2.157e-07, 0.0, -1.0, -2.157e-07, 0.0, -1.0, -2.157e-07, 0.0, -1.0, -2.157e-07, 0.0, -1.0, -2.157e-07, 0.0, -1.0, -2.157e-07, 0.0, -1.0, -0.9659, 0.2588, 0.0, -0.9659, 0.2588, 0.0, -0.9659, 0.2588, 0.0, -0.9659, 0.2588, 0.0, -0.2588, -0.9659, 0.0, -0.2588, -0.9659, 0.0, -0.2588, -0.9659, 0.0, -0.2588, -0.9659, 0.0, 0.9659, -0.2588, 0.0, 0.9659, -0.2588, 0.0, 0.9659, -0.2588, 0.0, 0.9659, -0.2588, 0.0, -0.7071, 0.7071, 0.0, -0.7071, 0.7071, 0.0, -0.7071, 0.7071, 0.0, -0.7071, 0.7071, 0.0, 0.2588, 0.9659, 0.0, 0.2588, 0.9659, 0.0, 0.2588, 0.9659, 0.0, 0.2588, 0.9659, 0.0, -0.7071, -0.7071, 0.0, -0.7071, -0.7071, 0.0, -0.7071, -0.7071, 0.0, -0.7071, -0.7071, 0.0, 0.7071, -0.7071, 0.0, 0.7071, -0.7071, 0.0, 0.7071, -0.7071, 0.0, 0.7071, -0.7071, 0.0, -0.2588, 0.9659, 0.0, -0.2588, 0.9659, 0.0, -0.2588, 0.9659, 0.0, -0.2588, 0.9659, 0.0, 0.7071, 0.7071, 0.0, 0.7071, 0.7071, 0.0, 0.7071, 0.7071, 0.0, 0.7071, 0.7071, 0.0, -0.9659, -0.2588, 0.0, -0.9659, -0.2588, 0.0, -0.9659, -0.2588, 0.0, -0.9659, -0.2588, 0.0, 0.2588, -0.9659, 0.0, 0.2588, -0.9659, 0.0, 0.2588, -0.9659, 0.0, 0.2588, -0.9659, 0.0, 2.152e-07, 0.0, 1.0, 2.152e-07, 0.0, 1.0, 2.152e-07, 0.0, 1.0, 2.152e-07, 0.0, 1.0, 0.0, 0.0, 1.0, 0.0, 0.0, 1.0, 0.0, 0.0, 1.0, 0.0, 0.0, 1.0, -4.303e-07, 0.0, 1.0, -4.303e-07, 0.0, 1.0, -4.303e-07, 0.0, 1.0, -4.303e-07, 0.0, 1.0, 4.303e-07, 0.0, 1.0, 4.303e-07, 0.0, 1.0, 4.303e-07, 0.0, 1.0, 4.303e-07, 0.0, 1.0, 0.0, 0.0, 1.0, 0.0, 0.0, 1.0, 0.0, 0.0, 1.0, 0.0, 0.0, 1.0, 0.0, 0.0, 1.0, 0.0, 0.0, 1.0, 0.0, 0.0, 1.0, 0.0, 0.0, 1.0, 0.0, 0.0, 1.0, 0.0, 0.0, 1.0, 0.0, 0.0, 1.0, 0.0, 0.0, 1.0, 0.0, 0.0, 1.0, 0.0, 0.0, 1.0, 0.0, 0.0, 1.0, 0.0, 0.0, 1.0, 0.0, 0.0, 1.0, 0.0, 0.0, 1.0, 0.0, 0.0, 1.0, 0.0, 0.0, 1.0, -4.303e-07, 0.0, 1.0, -4.303e-07, 0.0, 1.0, -4.303e-07, 0.0, 1.0, -4.303e-07, 0.0, 1.0, 0.0, 0.0, 1.0, 0.0, 0.0, 1.0, 0.0, 0.0, 1.0, 0.0, 0.0, 1.0, -2.152e-07, 0.0, 1.0, -2.152e-07, 0.0, 1.0, -2.152e-07, 0.0, 1.0, -2.152e-07, 0.0, 1.0, 0.7071, 0.7071, 0.0, 0.7071, 0.7071, 0.0, 0.7071, 0.7071, 0.0, 0.7071, 0.7071, 0.0, -0.9659, -0.2588, 0.0, -0.9659, -0.2588, 0.0, -0.9659, -0.2588, 0.0, -0.9659, -0.2588, 0.0, 0.2588, -0.9659, 0.0, 0.2588, -0.9659, 0.0, 0.2588, -0.9659, 0.0, 0.2588, -0.9659, 0.0, 0.7071, -0.7071, 0.0, 0.7071, -0.7071, 0.0, 0.7071, -0.7071, 0.0, 0.7071, -0.7071, 0.0, -0.9659, 0.2588, 0.0, -0.9659, 0.2588, 0.0, -0.9659, 0.2588, 0.0, -0.9659, 0.2588, 0.0, -0.9659, 0.2588, 0.0, -0.9659, 0.2588, 0.0, -0.9659, 0.2588, 0.0, -0.9659, 0.2588, 0.0, 0.2588, -0.9659, 0.0, 0.2588, -0.9659, 0.0, 0.2588, -0.9659, 0.0, 0.2588, -0.9659, 0.0, 0.9659, 0.2588, 0.0, 0.9659, 0.2588, 0.0, 0.9659, 0.2588, 0.0, 0.9659, 0.2588, 0.0, -0.7071, 0.7071, 0.0, -0.7071, 0.7071, 0.0, -0.7071, 0.7071, 0.0, -0.7071, 0.7071, 0.0, -0.2588, -0.9659, 0.0, -0.2588, -0.9659, 0.0, -0.2588, -0.9659, 0.0, -0.2588, -0.9659, 0.0, -0.2588, 0.9659, 0.0, -0.2588, 0.9659, 0.0, -0.2588, 0.9659, 0.0, -0.2588, 0.9659, 0.0, -0.7071, 0.7071, 0.0, -0.7071, 0.7071, 0.0, -0.7071, 0.7071, 0.0, -0.7071, 0.7071, 0.0])] * 3)])

# ---- objects
ob_cylinder = bpy.data.objects.new('Cylinder', me_cylinder)

# ---- transforms, parenting, visibility, modifiers, constraints
ob_cylinder.location = (-2.948e-08, -1.333e-07, 0.01684)
ob_cylinder.rotation_euler = (0.06498, 0.7726, -0.1058)
ob_cylinder.scale = (1.0, 1.0, 2.0)
ob_cylinder.lineart.crease_threshold = 0.0

# ---- collection membership
col_collection.objects.link(ob_cylinder)

# ---- scene / render settings (as saved in the file)
scene.frame_start = 1; scene.frame_end = 120; scene.frame_set(1)
scene.render.engine = 'BLENDER_EEVEE_NEXT'
scene.cycles.use_denoising = False
scene.cycles.samples = 128
scene.cycles.sampling_pattern = 'TABULATED_SOBOL'
scene.cycles.use_adaptive_sampling = False
scene.cycles.use_light_tree = False
scene.view_settings.view_transform = 'Filmic'
bpy.context.view_layer.update()

# ---- added for rendering (the .blend has no active camera and no usable light): camera, sun
cam_auto = bpy.data.cameras.new('AutoCamera')
cam_auto.lens = 50.0
cam_auto.sensor_width = 36.0
cam_auto.clip_end = 1000.0
ob_auto_camera = bpy.data.objects.new('AutoCamera', cam_auto)
scene.collection.objects.link(ob_auto_camera)
ob_auto_camera.location = (0.384781, -0.459744, 0.32515)
ob_auto_camera.rotation_euler = (1.09748, -7.21219e-08, 0.694738)
scene.camera = ob_auto_camera
light_auto_sun = bpy.data.lights.new('AutoSun', 'SUN')
light_auto_sun.energy = 3.0
light_auto_sun.angle = 0.0523599
ob_auto_sun = bpy.data.objects.new('AutoSun', light_auto_sun)
scene.collection.objects.link(ob_auto_sun)
ob_auto_sun.rotation_euler = (0.872665, 0.174533, 0.523599)
bpy.context.view_layer.update()
